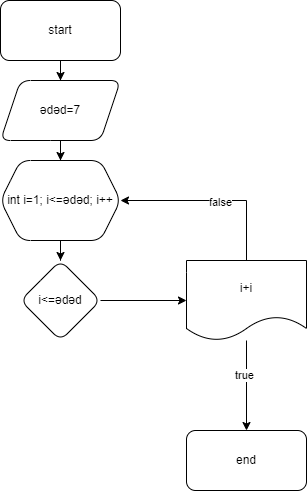

The diagram above was exported from draw.io. Its source (the exported page's mxGraphModel, read from the mxfile embedded in the PNG):
<mxGraphModel dx="1038" dy="539" grid="1" gridSize="10" guides="1" tooltips="1" connect="1" arrows="1" fold="1" page="1" pageScale="1" pageWidth="827" pageHeight="1169" math="0" shadow="0">
  <root>
    <mxCell id="0" />
    <mxCell id="1" parent="0" />
    <mxCell id="iqGyF9AiInSE-sr8g-OI-3" value="" style="edgeStyle=orthogonalEdgeStyle;rounded=0;orthogonalLoop=1;jettySize=auto;html=1;" edge="1" parent="1" source="iqGyF9AiInSE-sr8g-OI-1" target="iqGyF9AiInSE-sr8g-OI-2">
      <mxGeometry relative="1" as="geometry" />
    </mxCell>
    <mxCell id="iqGyF9AiInSE-sr8g-OI-1" value="start" style="rounded=1;whiteSpace=wrap;html=1;" vertex="1" parent="1">
      <mxGeometry x="354" y="10" width="120" height="60" as="geometry" />
    </mxCell>
    <mxCell id="iqGyF9AiInSE-sr8g-OI-5" value="" style="edgeStyle=orthogonalEdgeStyle;rounded=0;orthogonalLoop=1;jettySize=auto;html=1;" edge="1" parent="1" source="iqGyF9AiInSE-sr8g-OI-2" target="iqGyF9AiInSE-sr8g-OI-4">
      <mxGeometry relative="1" as="geometry" />
    </mxCell>
    <mxCell id="iqGyF9AiInSE-sr8g-OI-2" value="ədəd=7&lt;br&gt;" style="shape=parallelogram;perimeter=parallelogramPerimeter;whiteSpace=wrap;html=1;fixedSize=1;rounded=1;" vertex="1" parent="1">
      <mxGeometry x="354" y="90" width="120" height="60" as="geometry" />
    </mxCell>
    <mxCell id="iqGyF9AiInSE-sr8g-OI-7" value="" style="edgeStyle=orthogonalEdgeStyle;rounded=0;orthogonalLoop=1;jettySize=auto;html=1;" edge="1" parent="1" source="iqGyF9AiInSE-sr8g-OI-4" target="iqGyF9AiInSE-sr8g-OI-6">
      <mxGeometry relative="1" as="geometry" />
    </mxCell>
    <mxCell id="iqGyF9AiInSE-sr8g-OI-4" value="int i=1; i&amp;lt;=ədəd; i++" style="shape=hexagon;perimeter=hexagonPerimeter2;whiteSpace=wrap;html=1;fixedSize=1;rounded=1;" vertex="1" parent="1">
      <mxGeometry x="354" y="170" width="120" height="80" as="geometry" />
    </mxCell>
    <mxCell id="iqGyF9AiInSE-sr8g-OI-9" value="" style="edgeStyle=orthogonalEdgeStyle;rounded=0;orthogonalLoop=1;jettySize=auto;html=1;" edge="1" parent="1" source="iqGyF9AiInSE-sr8g-OI-6" target="iqGyF9AiInSE-sr8g-OI-8">
      <mxGeometry relative="1" as="geometry" />
    </mxCell>
    <mxCell id="iqGyF9AiInSE-sr8g-OI-6" value="i&amp;lt;=ədəd" style="rhombus;whiteSpace=wrap;html=1;rounded=1;" vertex="1" parent="1">
      <mxGeometry x="374" y="270" width="80" height="80" as="geometry" />
    </mxCell>
    <mxCell id="iqGyF9AiInSE-sr8g-OI-11" style="edgeStyle=orthogonalEdgeStyle;rounded=0;orthogonalLoop=1;jettySize=auto;html=1;entryX=1;entryY=0.5;entryDx=0;entryDy=0;" edge="1" parent="1" source="iqGyF9AiInSE-sr8g-OI-8" target="iqGyF9AiInSE-sr8g-OI-4">
      <mxGeometry relative="1" as="geometry">
        <Array as="points">
          <mxPoint x="600" y="210" />
        </Array>
      </mxGeometry>
    </mxCell>
    <mxCell id="iqGyF9AiInSE-sr8g-OI-12" value="false" style="edgeLabel;html=1;align=center;verticalAlign=middle;resizable=0;points=[];" vertex="1" connectable="0" parent="iqGyF9AiInSE-sr8g-OI-11">
      <mxGeometry x="-0.0688" y="1" relative="1" as="geometry">
        <mxPoint as="offset" />
      </mxGeometry>
    </mxCell>
    <mxCell id="iqGyF9AiInSE-sr8g-OI-14" value="" style="edgeStyle=orthogonalEdgeStyle;rounded=0;orthogonalLoop=1;jettySize=auto;html=1;" edge="1" parent="1" source="iqGyF9AiInSE-sr8g-OI-8" target="iqGyF9AiInSE-sr8g-OI-13">
      <mxGeometry relative="1" as="geometry" />
    </mxCell>
    <mxCell id="iqGyF9AiInSE-sr8g-OI-15" value="true" style="edgeLabel;html=1;align=center;verticalAlign=middle;resizable=0;points=[];" vertex="1" connectable="0" parent="iqGyF9AiInSE-sr8g-OI-14">
      <mxGeometry x="-0.2444" y="-3" relative="1" as="geometry">
        <mxPoint as="offset" />
      </mxGeometry>
    </mxCell>
    <mxCell id="iqGyF9AiInSE-sr8g-OI-8" value="i+i" style="shape=document;whiteSpace=wrap;html=1;boundedLbl=1;rounded=1;" vertex="1" parent="1">
      <mxGeometry x="540" y="270" width="120" height="80" as="geometry" />
    </mxCell>
    <mxCell id="iqGyF9AiInSE-sr8g-OI-13" value="end" style="whiteSpace=wrap;html=1;rounded=1;" vertex="1" parent="1">
      <mxGeometry x="540" y="440" width="120" height="60" as="geometry" />
    </mxCell>
  </root>
</mxGraphModel>